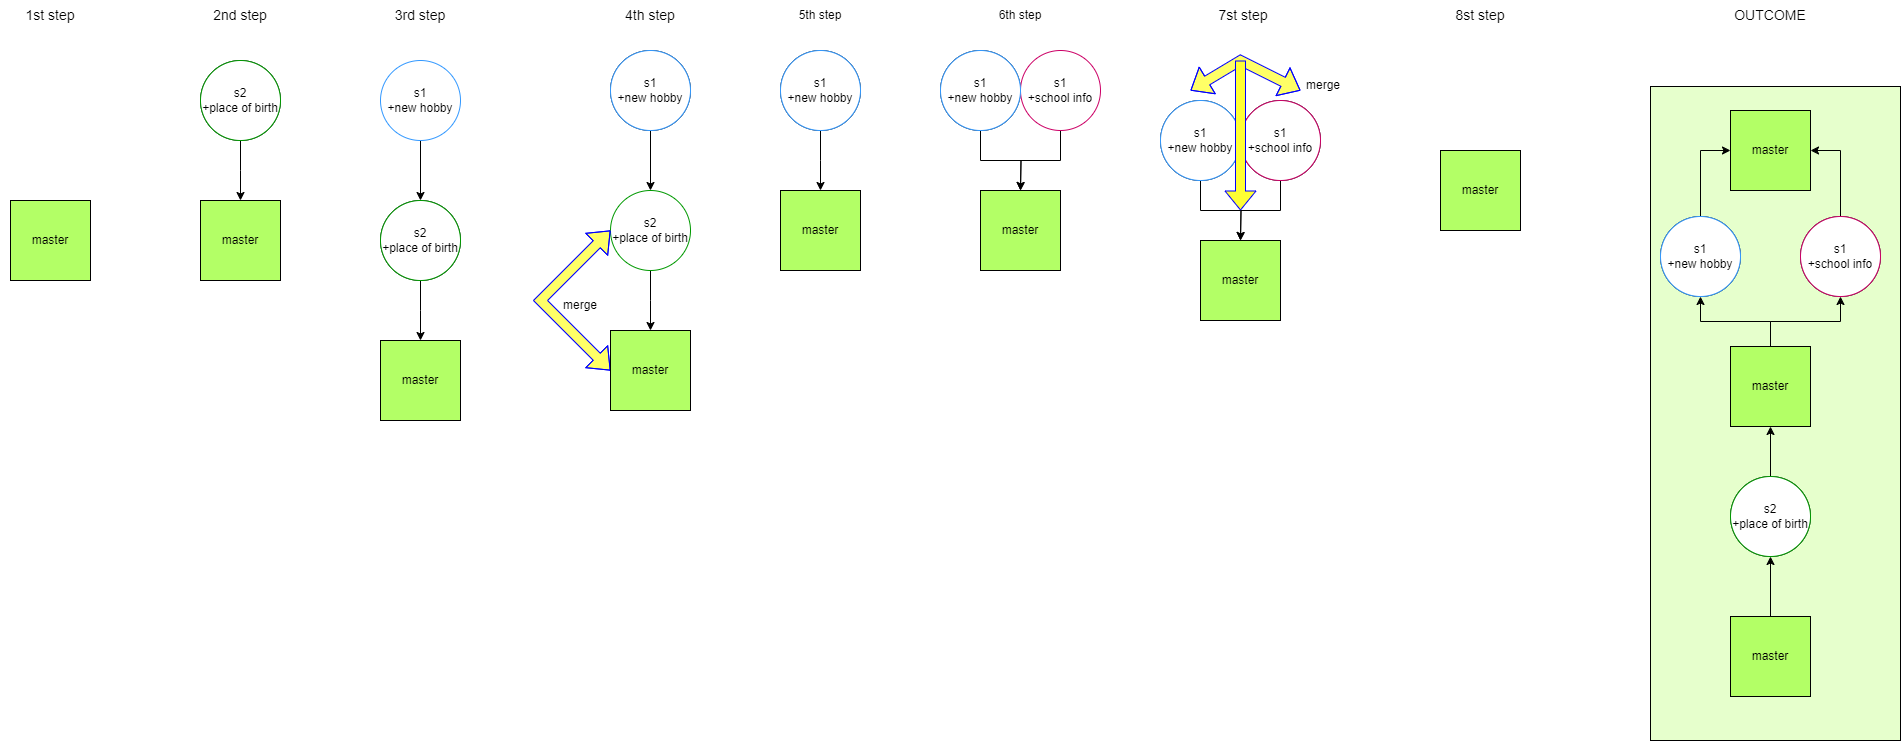

The diagram above was exported from draw.io. Its source (the exported page's mxGraphModel, read from the mxfile embedded in the PNG):
<mxGraphModel dx="4703" dy="678" grid="1" gridSize="10" guides="1" tooltips="1" connect="1" arrows="1" fold="1" page="1" pageScale="1" pageWidth="827" pageHeight="1169" math="0" shadow="0">
  <root>
    <mxCell id="0" />
    <mxCell id="1" parent="0" />
    <mxCell id="6pIGjQskchMhXcwz3l0Y-93" value="" style="rounded=0;whiteSpace=wrap;html=1;fillColor=#E6FFCC;" vertex="1" parent="1">
      <mxGeometry x="710" y="1266" width="250" height="654" as="geometry" />
    </mxCell>
    <mxCell id="6pIGjQskchMhXcwz3l0Y-42" style="edgeStyle=orthogonalEdgeStyle;rounded=0;orthogonalLoop=1;jettySize=auto;html=1;exitX=0.5;exitY=0;exitDx=0;exitDy=0;entryX=1;entryY=0.5;entryDx=0;entryDy=0;" edge="1" parent="1" source="T_NDn8v050l-Vsb_T4sm-19" target="T_NDn8v050l-Vsb_T4sm-50">
      <mxGeometry relative="1" as="geometry" />
    </mxCell>
    <mxCell id="T_NDn8v050l-Vsb_T4sm-19" value="s1&lt;br&gt;+school info" style="ellipse;whiteSpace=wrap;html=1;aspect=fixed;" parent="1" vertex="1">
      <mxGeometry x="860" y="1396" width="80" height="80" as="geometry" />
    </mxCell>
    <mxCell id="T_NDn8v050l-Vsb_T4sm-42" style="edgeStyle=orthogonalEdgeStyle;rounded=0;orthogonalLoop=1;jettySize=auto;html=1;" parent="1" source="T_NDn8v050l-Vsb_T4sm-20" target="T_NDn8v050l-Vsb_T4sm-21" edge="1">
      <mxGeometry relative="1" as="geometry" />
    </mxCell>
    <mxCell id="T_NDn8v050l-Vsb_T4sm-20" value="s2&lt;br style=&quot;border-color: var(--border-color);&quot;&gt;+place of birth" style="ellipse;whiteSpace=wrap;html=1;aspect=fixed;" parent="1" vertex="1">
      <mxGeometry x="790" y="1656" width="80" height="80" as="geometry" />
    </mxCell>
    <mxCell id="T_NDn8v050l-Vsb_T4sm-47" style="edgeStyle=orthogonalEdgeStyle;rounded=0;orthogonalLoop=1;jettySize=auto;html=1;exitX=0.5;exitY=0;exitDx=0;exitDy=0;entryX=0.5;entryY=1;entryDx=0;entryDy=0;" parent="1" source="T_NDn8v050l-Vsb_T4sm-21" target="T_NDn8v050l-Vsb_T4sm-37" edge="1">
      <mxGeometry relative="1" as="geometry" />
    </mxCell>
    <mxCell id="6pIGjQskchMhXcwz3l0Y-41" style="edgeStyle=orthogonalEdgeStyle;rounded=0;orthogonalLoop=1;jettySize=auto;html=1;entryX=0.5;entryY=1;entryDx=0;entryDy=0;" edge="1" parent="1" source="T_NDn8v050l-Vsb_T4sm-21" target="T_NDn8v050l-Vsb_T4sm-19">
      <mxGeometry relative="1" as="geometry" />
    </mxCell>
    <mxCell id="T_NDn8v050l-Vsb_T4sm-21" value="master" style="ellipse;whiteSpace=wrap;html=1;aspect=fixed;" parent="1" vertex="1">
      <mxGeometry x="790" y="1526" width="80" height="80" as="geometry" />
    </mxCell>
    <mxCell id="T_NDn8v050l-Vsb_T4sm-41" style="edgeStyle=orthogonalEdgeStyle;rounded=0;orthogonalLoop=1;jettySize=auto;html=1;entryX=0.5;entryY=1;entryDx=0;entryDy=0;" parent="1" source="T_NDn8v050l-Vsb_T4sm-26" target="T_NDn8v050l-Vsb_T4sm-20" edge="1">
      <mxGeometry relative="1" as="geometry" />
    </mxCell>
    <mxCell id="T_NDn8v050l-Vsb_T4sm-26" value="master" style="ellipse;whiteSpace=wrap;html=1;aspect=fixed;" parent="1" vertex="1">
      <mxGeometry x="790" y="1796" width="80" height="80" as="geometry" />
    </mxCell>
    <mxCell id="6pIGjQskchMhXcwz3l0Y-43" style="edgeStyle=orthogonalEdgeStyle;rounded=0;orthogonalLoop=1;jettySize=auto;html=1;entryX=0;entryY=0.5;entryDx=0;entryDy=0;" edge="1" parent="1" source="T_NDn8v050l-Vsb_T4sm-37" target="T_NDn8v050l-Vsb_T4sm-50">
      <mxGeometry relative="1" as="geometry" />
    </mxCell>
    <mxCell id="T_NDn8v050l-Vsb_T4sm-37" value="s1&lt;br style=&quot;border-color: var(--border-color);&quot;&gt;+new hobby" style="ellipse;whiteSpace=wrap;html=1;aspect=fixed;" parent="1" vertex="1">
      <mxGeometry x="720" y="1396" width="80" height="80" as="geometry" />
    </mxCell>
    <mxCell id="T_NDn8v050l-Vsb_T4sm-50" value="master" style="ellipse;whiteSpace=wrap;html=1;aspect=fixed;" parent="1" vertex="1">
      <mxGeometry x="790" y="1290" width="80" height="80" as="geometry" />
    </mxCell>
    <mxCell id="6pIGjQskchMhXcwz3l0Y-1" value="&lt;font style=&quot;font-size: 14px;&quot;&gt;1st step&lt;/font&gt;" style="text;html=1;strokeColor=none;fillColor=none;align=center;verticalAlign=middle;whiteSpace=wrap;rounded=0;" vertex="1" parent="1">
      <mxGeometry x="-940" y="1180" width="100" height="30" as="geometry" />
    </mxCell>
    <mxCell id="6pIGjQskchMhXcwz3l0Y-44" style="edgeStyle=orthogonalEdgeStyle;rounded=0;orthogonalLoop=1;jettySize=auto;html=1;exitX=0.5;exitY=1;exitDx=0;exitDy=0;entryX=0.5;entryY=0;entryDx=0;entryDy=0;" edge="1" parent="1" source="6pIGjQskchMhXcwz3l0Y-3">
      <mxGeometry relative="1" as="geometry">
        <mxPoint x="-700" y="1380" as="targetPoint" />
      </mxGeometry>
    </mxCell>
    <mxCell id="6pIGjQskchMhXcwz3l0Y-3" value="s2&lt;br style=&quot;border-color: var(--border-color);&quot;&gt;+place of birth" style="ellipse;whiteSpace=wrap;html=1;aspect=fixed;" vertex="1" parent="1">
      <mxGeometry x="-740" y="1240" width="80" height="80" as="geometry" />
    </mxCell>
    <mxCell id="6pIGjQskchMhXcwz3l0Y-48" style="edgeStyle=orthogonalEdgeStyle;rounded=0;orthogonalLoop=1;jettySize=auto;html=1;exitX=0.5;exitY=1;exitDx=0;exitDy=0;entryX=0.5;entryY=0;entryDx=0;entryDy=0;" edge="1" parent="1" source="6pIGjQskchMhXcwz3l0Y-8">
      <mxGeometry relative="1" as="geometry">
        <mxPoint x="-290" y="1510" as="targetPoint" />
      </mxGeometry>
    </mxCell>
    <mxCell id="6pIGjQskchMhXcwz3l0Y-8" value="s2&lt;br style=&quot;border-color: var(--border-color);&quot;&gt;+place of birth" style="ellipse;whiteSpace=wrap;html=1;aspect=fixed;strokeColor=#009900;" vertex="1" parent="1">
      <mxGeometry x="-330" y="1370" width="80" height="80" as="geometry" />
    </mxCell>
    <mxCell id="6pIGjQskchMhXcwz3l0Y-47" style="edgeStyle=orthogonalEdgeStyle;rounded=0;orthogonalLoop=1;jettySize=auto;html=1;exitX=0.5;exitY=1;exitDx=0;exitDy=0;entryX=0.5;entryY=0;entryDx=0;entryDy=0;" edge="1" parent="1" source="6pIGjQskchMhXcwz3l0Y-10" target="6pIGjQskchMhXcwz3l0Y-8">
      <mxGeometry relative="1" as="geometry" />
    </mxCell>
    <mxCell id="6pIGjQskchMhXcwz3l0Y-10" value="s1&lt;br style=&quot;border-color: var(--border-color);&quot;&gt;+new hobby" style="ellipse;whiteSpace=wrap;html=1;aspect=fixed;" vertex="1" parent="1">
      <mxGeometry x="-330" y="1230" width="80" height="80" as="geometry" />
    </mxCell>
    <mxCell id="6pIGjQskchMhXcwz3l0Y-50" style="edgeStyle=orthogonalEdgeStyle;rounded=0;orthogonalLoop=1;jettySize=auto;html=1;exitX=0.5;exitY=1;exitDx=0;exitDy=0;" edge="1" parent="1" source="6pIGjQskchMhXcwz3l0Y-16">
      <mxGeometry relative="1" as="geometry">
        <mxPoint x="80" y="1370" as="targetPoint" />
      </mxGeometry>
    </mxCell>
    <mxCell id="6pIGjQskchMhXcwz3l0Y-16" value="s1&lt;br style=&quot;border-color: var(--border-color);&quot;&gt;+new hobby" style="ellipse;whiteSpace=wrap;html=1;aspect=fixed;" vertex="1" parent="1">
      <mxGeometry y="1230" width="80" height="80" as="geometry" />
    </mxCell>
    <mxCell id="6pIGjQskchMhXcwz3l0Y-52" style="edgeStyle=orthogonalEdgeStyle;rounded=0;orthogonalLoop=1;jettySize=auto;html=1;exitX=0.5;exitY=1;exitDx=0;exitDy=0;entryX=0.5;entryY=0;entryDx=0;entryDy=0;" edge="1" parent="1" source="6pIGjQskchMhXcwz3l0Y-18">
      <mxGeometry relative="1" as="geometry">
        <mxPoint x="80" y="1370" as="targetPoint" />
      </mxGeometry>
    </mxCell>
    <mxCell id="6pIGjQskchMhXcwz3l0Y-18" value="s1&lt;br&gt;+school info" style="ellipse;whiteSpace=wrap;html=1;aspect=fixed;strokeColor=#CC0066;" vertex="1" parent="1">
      <mxGeometry x="80" y="1230" width="80" height="80" as="geometry" />
    </mxCell>
    <mxCell id="6pIGjQskchMhXcwz3l0Y-22" value="" style="shape=flexArrow;endArrow=classic;startArrow=classic;html=1;rounded=0;exitX=0;exitY=0.5;exitDx=0;exitDy=0;entryX=0;entryY=0.5;entryDx=0;entryDy=0;fillColor=#FFFF66;strokeColor=#0000FF;" edge="1" parent="1" target="6pIGjQskchMhXcwz3l0Y-8">
      <mxGeometry width="100" height="100" relative="1" as="geometry">
        <mxPoint x="-330.0000000000002" y="1550" as="sourcePoint" />
        <mxPoint x="-420" y="1430" as="targetPoint" />
        <Array as="points">
          <mxPoint x="-400" y="1480" />
        </Array>
      </mxGeometry>
    </mxCell>
    <mxCell id="6pIGjQskchMhXcwz3l0Y-23" value="merge" style="text;html=1;strokeColor=none;fillColor=none;align=center;verticalAlign=middle;whiteSpace=wrap;rounded=0;" vertex="1" parent="1">
      <mxGeometry x="-390" y="1470" width="60" height="30" as="geometry" />
    </mxCell>
    <mxCell id="6pIGjQskchMhXcwz3l0Y-46" style="edgeStyle=orthogonalEdgeStyle;rounded=0;orthogonalLoop=1;jettySize=auto;html=1;exitX=0.5;exitY=1;exitDx=0;exitDy=0;entryX=0.5;entryY=0;entryDx=0;entryDy=0;" edge="1" parent="1" source="6pIGjQskchMhXcwz3l0Y-31">
      <mxGeometry relative="1" as="geometry">
        <mxPoint x="-520" y="1520" as="targetPoint" />
      </mxGeometry>
    </mxCell>
    <mxCell id="6pIGjQskchMhXcwz3l0Y-31" value="s2&lt;br style=&quot;border-color: var(--border-color);&quot;&gt;+place of birth" style="ellipse;whiteSpace=wrap;html=1;aspect=fixed;" vertex="1" parent="1">
      <mxGeometry x="-560" y="1380" width="80" height="80" as="geometry" />
    </mxCell>
    <mxCell id="6pIGjQskchMhXcwz3l0Y-45" style="edgeStyle=orthogonalEdgeStyle;rounded=0;orthogonalLoop=1;jettySize=auto;html=1;exitX=0.5;exitY=1;exitDx=0;exitDy=0;entryX=0.5;entryY=0;entryDx=0;entryDy=0;" edge="1" parent="1" source="6pIGjQskchMhXcwz3l0Y-32" target="6pIGjQskchMhXcwz3l0Y-31">
      <mxGeometry relative="1" as="geometry" />
    </mxCell>
    <mxCell id="6pIGjQskchMhXcwz3l0Y-32" value="s1&lt;br style=&quot;border-color: var(--border-color);&quot;&gt;+new hobby" style="ellipse;whiteSpace=wrap;html=1;aspect=fixed;strokeColor=#3399FF;" vertex="1" parent="1">
      <mxGeometry x="-560" y="1240" width="80" height="80" as="geometry" />
    </mxCell>
    <mxCell id="6pIGjQskchMhXcwz3l0Y-49" style="edgeStyle=orthogonalEdgeStyle;rounded=0;orthogonalLoop=1;jettySize=auto;html=1;" edge="1" parent="1" source="6pIGjQskchMhXcwz3l0Y-36">
      <mxGeometry relative="1" as="geometry">
        <mxPoint x="-119.99999999999977" y="1370" as="targetPoint" />
      </mxGeometry>
    </mxCell>
    <mxCell id="6pIGjQskchMhXcwz3l0Y-36" value="s1&lt;br style=&quot;border-color: var(--border-color);&quot;&gt;+new hobby" style="ellipse;whiteSpace=wrap;html=1;aspect=fixed;" vertex="1" parent="1">
      <mxGeometry x="-160" y="1230" width="80" height="80" as="geometry" />
    </mxCell>
    <mxCell id="6pIGjQskchMhXcwz3l0Y-54" style="edgeStyle=orthogonalEdgeStyle;rounded=0;orthogonalLoop=1;jettySize=auto;html=1;exitX=0.5;exitY=1;exitDx=0;exitDy=0;" edge="1" parent="1" source="6pIGjQskchMhXcwz3l0Y-55">
      <mxGeometry relative="1" as="geometry">
        <mxPoint x="300" y="1420" as="targetPoint" />
      </mxGeometry>
    </mxCell>
    <mxCell id="6pIGjQskchMhXcwz3l0Y-55" value="s1&lt;br style=&quot;border-color: var(--border-color);&quot;&gt;+new hobby" style="ellipse;whiteSpace=wrap;html=1;aspect=fixed;" vertex="1" parent="1">
      <mxGeometry x="220" y="1280" width="80" height="80" as="geometry" />
    </mxCell>
    <mxCell id="6pIGjQskchMhXcwz3l0Y-56" style="edgeStyle=orthogonalEdgeStyle;rounded=0;orthogonalLoop=1;jettySize=auto;html=1;exitX=0.5;exitY=1;exitDx=0;exitDy=0;entryX=0.5;entryY=0;entryDx=0;entryDy=0;" edge="1" parent="1" source="6pIGjQskchMhXcwz3l0Y-57">
      <mxGeometry relative="1" as="geometry">
        <mxPoint x="300" y="1420" as="targetPoint" />
      </mxGeometry>
    </mxCell>
    <mxCell id="6pIGjQskchMhXcwz3l0Y-57" value="s1&lt;br&gt;+school info" style="ellipse;whiteSpace=wrap;html=1;aspect=fixed;" vertex="1" parent="1">
      <mxGeometry x="300" y="1280" width="80" height="80" as="geometry" />
    </mxCell>
    <mxCell id="6pIGjQskchMhXcwz3l0Y-59" value="merge" style="text;html=1;strokeColor=none;fillColor=none;align=center;verticalAlign=middle;whiteSpace=wrap;rounded=0;" vertex="1" parent="1">
      <mxGeometry x="353" y="1250" width="60" height="30" as="geometry" />
    </mxCell>
    <mxCell id="6pIGjQskchMhXcwz3l0Y-60" value="master" style="whiteSpace=wrap;html=1;aspect=fixed;fillColor=#B3FF66;" vertex="1" parent="1">
      <mxGeometry x="-740" y="1380" width="80" height="80" as="geometry" />
    </mxCell>
    <mxCell id="6pIGjQskchMhXcwz3l0Y-61" value="master" style="whiteSpace=wrap;html=1;aspect=fixed;fillColor=#B3FF66;" vertex="1" parent="1">
      <mxGeometry x="-160" y="1370" width="80" height="80" as="geometry" />
    </mxCell>
    <mxCell id="6pIGjQskchMhXcwz3l0Y-62" value="master" style="whiteSpace=wrap;html=1;aspect=fixed;fillColor=#B3FF66;" vertex="1" parent="1">
      <mxGeometry x="-330" y="1510" width="80" height="80" as="geometry" />
    </mxCell>
    <mxCell id="6pIGjQskchMhXcwz3l0Y-63" value="master" style="whiteSpace=wrap;html=1;aspect=fixed;fillColor=#B3FF66;" vertex="1" parent="1">
      <mxGeometry x="-560" y="1520" width="80" height="80" as="geometry" />
    </mxCell>
    <mxCell id="6pIGjQskchMhXcwz3l0Y-64" value="master" style="whiteSpace=wrap;html=1;aspect=fixed;fillColor=#B3FF66;" vertex="1" parent="1">
      <mxGeometry x="260" y="1420" width="80" height="80" as="geometry" />
    </mxCell>
    <mxCell id="6pIGjQskchMhXcwz3l0Y-65" value="master" style="whiteSpace=wrap;html=1;aspect=fixed;fillColor=#B3FF66;" vertex="1" parent="1">
      <mxGeometry x="40" y="1370" width="80" height="80" as="geometry" />
    </mxCell>
    <mxCell id="6pIGjQskchMhXcwz3l0Y-66" value="s1&lt;br style=&quot;border-color: var(--border-color);&quot;&gt;+new hobby" style="ellipse;whiteSpace=wrap;html=1;aspect=fixed;strokeColor=#3399FF;" vertex="1" parent="1">
      <mxGeometry x="-330" y="1230" width="80" height="80" as="geometry" />
    </mxCell>
    <mxCell id="6pIGjQskchMhXcwz3l0Y-67" value="s1&lt;br style=&quot;border-color: var(--border-color);&quot;&gt;+new hobby" style="ellipse;whiteSpace=wrap;html=1;aspect=fixed;strokeColor=#3399FF;" vertex="1" parent="1">
      <mxGeometry x="-160" y="1230" width="80" height="80" as="geometry" />
    </mxCell>
    <mxCell id="6pIGjQskchMhXcwz3l0Y-68" value="s1&lt;br style=&quot;border-color: var(--border-color);&quot;&gt;+new hobby" style="ellipse;whiteSpace=wrap;html=1;aspect=fixed;strokeColor=#3399FF;" vertex="1" parent="1">
      <mxGeometry y="1230" width="80" height="80" as="geometry" />
    </mxCell>
    <mxCell id="6pIGjQskchMhXcwz3l0Y-69" value="s1&lt;br style=&quot;border-color: var(--border-color);&quot;&gt;+new hobby" style="ellipse;whiteSpace=wrap;html=1;aspect=fixed;strokeColor=#3399FF;" vertex="1" parent="1">
      <mxGeometry x="220" y="1280" width="80" height="80" as="geometry" />
    </mxCell>
    <mxCell id="6pIGjQskchMhXcwz3l0Y-70" value="master" style="whiteSpace=wrap;html=1;aspect=fixed;fillColor=#B3FF66;" vertex="1" parent="1">
      <mxGeometry x="500" y="1330" width="80" height="80" as="geometry" />
    </mxCell>
    <mxCell id="6pIGjQskchMhXcwz3l0Y-71" value="master" style="whiteSpace=wrap;html=1;aspect=fixed;fillColor=#B3FF66;" vertex="1" parent="1">
      <mxGeometry x="-930" y="1380" width="80" height="80" as="geometry" />
    </mxCell>
    <mxCell id="6pIGjQskchMhXcwz3l0Y-72" value="s1&lt;br&gt;+school info" style="ellipse;whiteSpace=wrap;html=1;aspect=fixed;strokeColor=#CC0066;" vertex="1" parent="1">
      <mxGeometry x="300" y="1280" width="80" height="80" as="geometry" />
    </mxCell>
    <mxCell id="6pIGjQskchMhXcwz3l0Y-73" value="s1&lt;br&gt;+school info" style="ellipse;whiteSpace=wrap;html=1;aspect=fixed;strokeColor=#CC0066;" vertex="1" parent="1">
      <mxGeometry x="860" y="1396" width="80" height="80" as="geometry" />
    </mxCell>
    <mxCell id="6pIGjQskchMhXcwz3l0Y-74" value="master" style="whiteSpace=wrap;html=1;aspect=fixed;fillColor=#B3FF66;" vertex="1" parent="1">
      <mxGeometry x="790" y="1290" width="80" height="80" as="geometry" />
    </mxCell>
    <mxCell id="6pIGjQskchMhXcwz3l0Y-75" value="master" style="whiteSpace=wrap;html=1;aspect=fixed;fillColor=#B3FF66;" vertex="1" parent="1">
      <mxGeometry x="790" y="1526" width="80" height="80" as="geometry" />
    </mxCell>
    <mxCell id="6pIGjQskchMhXcwz3l0Y-76" value="master" style="whiteSpace=wrap;html=1;aspect=fixed;fillColor=#B3FF66;" vertex="1" parent="1">
      <mxGeometry x="790" y="1796" width="80" height="80" as="geometry" />
    </mxCell>
    <mxCell id="6pIGjQskchMhXcwz3l0Y-77" value="s1&lt;br style=&quot;border-color: var(--border-color);&quot;&gt;+new hobby" style="ellipse;whiteSpace=wrap;html=1;aspect=fixed;strokeColor=#3399FF;" vertex="1" parent="1">
      <mxGeometry x="720" y="1396" width="80" height="80" as="geometry" />
    </mxCell>
    <mxCell id="6pIGjQskchMhXcwz3l0Y-78" value="s2&lt;br style=&quot;border-color: var(--border-color);&quot;&gt;+place of birth" style="ellipse;whiteSpace=wrap;html=1;aspect=fixed;strokeColor=#009900;" vertex="1" parent="1">
      <mxGeometry x="-560" y="1380" width="80" height="80" as="geometry" />
    </mxCell>
    <mxCell id="6pIGjQskchMhXcwz3l0Y-79" value="s2&lt;br style=&quot;border-color: var(--border-color);&quot;&gt;+place of birth" style="ellipse;whiteSpace=wrap;html=1;aspect=fixed;strokeColor=#009900;" vertex="1" parent="1">
      <mxGeometry x="790" y="1656" width="80" height="80" as="geometry" />
    </mxCell>
    <mxCell id="6pIGjQskchMhXcwz3l0Y-80" value="" style="shape=flexArrow;endArrow=classic;startArrow=classic;html=1;rounded=0;fillColor=#FFFF66;strokeColor=#0000FF;" edge="1" parent="1">
      <mxGeometry width="100" height="100" relative="1" as="geometry">
        <mxPoint x="250" y="1270" as="sourcePoint" />
        <mxPoint x="360" y="1270" as="targetPoint" />
        <Array as="points">
          <mxPoint x="300" y="1240" />
        </Array>
      </mxGeometry>
    </mxCell>
    <mxCell id="6pIGjQskchMhXcwz3l0Y-82" value="" style="shape=flexArrow;endArrow=classic;html=1;rounded=0;fillColor=#FFFF33;strokeColor=#0000FF;" edge="1" parent="1">
      <mxGeometry width="50" height="50" relative="1" as="geometry">
        <mxPoint x="300" y="1240" as="sourcePoint" />
        <mxPoint x="300" y="1390" as="targetPoint" />
        <Array as="points" />
      </mxGeometry>
    </mxCell>
    <mxCell id="6pIGjQskchMhXcwz3l0Y-83" value="s2&lt;br style=&quot;border-color: var(--border-color);&quot;&gt;+place of birth" style="ellipse;whiteSpace=wrap;html=1;aspect=fixed;strokeColor=#009900;" vertex="1" parent="1">
      <mxGeometry x="-740" y="1240" width="80" height="80" as="geometry" />
    </mxCell>
    <mxCell id="6pIGjQskchMhXcwz3l0Y-84" value="&lt;font style=&quot;font-size: 14px;&quot;&gt;2nd step&lt;/font&gt;" style="text;html=1;strokeColor=none;fillColor=none;align=center;verticalAlign=middle;whiteSpace=wrap;rounded=0;" vertex="1" parent="1">
      <mxGeometry x="-750" y="1180" width="100" height="30" as="geometry" />
    </mxCell>
    <mxCell id="6pIGjQskchMhXcwz3l0Y-85" value="&lt;font style=&quot;font-size: 14px;&quot;&gt;3rd step&lt;/font&gt;" style="text;html=1;strokeColor=none;fillColor=none;align=center;verticalAlign=middle;whiteSpace=wrap;rounded=0;" vertex="1" parent="1">
      <mxGeometry x="-570" y="1180" width="100" height="30" as="geometry" />
    </mxCell>
    <mxCell id="6pIGjQskchMhXcwz3l0Y-86" value="&lt;font style=&quot;font-size: 14px;&quot;&gt;4th step&lt;/font&gt;" style="text;html=1;strokeColor=none;fillColor=none;align=center;verticalAlign=middle;whiteSpace=wrap;rounded=0;" vertex="1" parent="1">
      <mxGeometry x="-340" y="1180" width="100" height="30" as="geometry" />
    </mxCell>
    <mxCell id="6pIGjQskchMhXcwz3l0Y-87" value="5th step" style="text;html=1;strokeColor=none;fillColor=none;align=center;verticalAlign=middle;whiteSpace=wrap;rounded=0;" vertex="1" parent="1">
      <mxGeometry x="-170" y="1180" width="100" height="30" as="geometry" />
    </mxCell>
    <mxCell id="6pIGjQskchMhXcwz3l0Y-88" value="6th step" style="text;html=1;strokeColor=none;fillColor=none;align=center;verticalAlign=middle;whiteSpace=wrap;rounded=0;" vertex="1" parent="1">
      <mxGeometry x="30" y="1180" width="100" height="30" as="geometry" />
    </mxCell>
    <mxCell id="6pIGjQskchMhXcwz3l0Y-89" value="&lt;font style=&quot;font-size: 14px;&quot;&gt;7st step&lt;/font&gt;" style="text;html=1;strokeColor=none;fillColor=none;align=center;verticalAlign=middle;whiteSpace=wrap;rounded=0;" vertex="1" parent="1">
      <mxGeometry x="253" y="1180" width="100" height="30" as="geometry" />
    </mxCell>
    <mxCell id="6pIGjQskchMhXcwz3l0Y-90" value="&lt;font style=&quot;font-size: 14px;&quot;&gt;8st step&lt;/font&gt;" style="text;html=1;strokeColor=none;fillColor=none;align=center;verticalAlign=middle;whiteSpace=wrap;rounded=0;" vertex="1" parent="1">
      <mxGeometry x="490" y="1180" width="100" height="30" as="geometry" />
    </mxCell>
    <mxCell id="6pIGjQskchMhXcwz3l0Y-91" value="&lt;span style=&quot;font-size: 14px;&quot;&gt;OUTCOME&lt;/span&gt;" style="text;html=1;strokeColor=none;fillColor=none;align=center;verticalAlign=middle;whiteSpace=wrap;rounded=0;" vertex="1" parent="1">
      <mxGeometry x="780" y="1180" width="100" height="30" as="geometry" />
    </mxCell>
  </root>
</mxGraphModel>